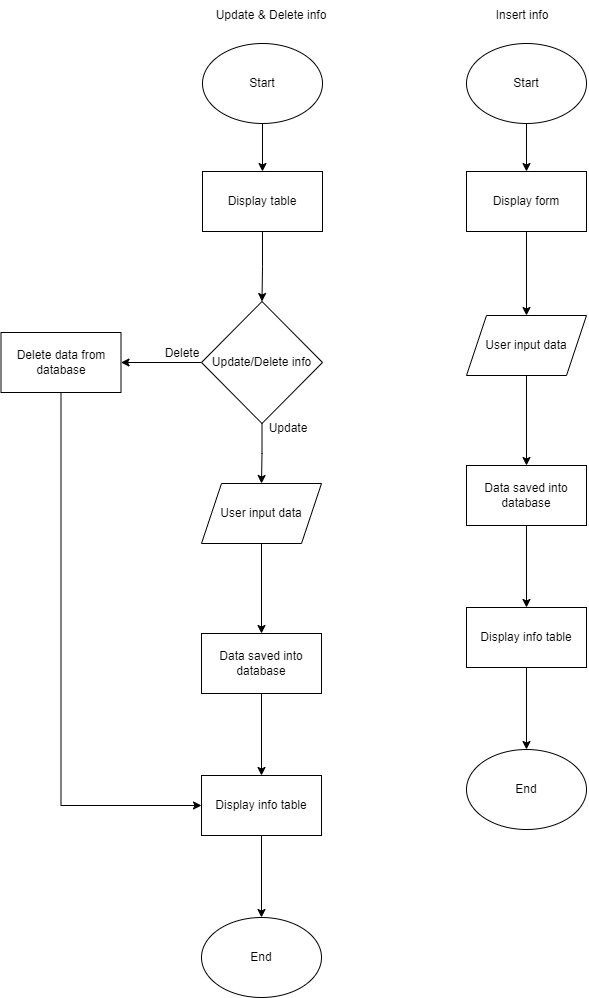

The diagram above was exported from draw.io. Its source (the exported page's mxGraphModel, read from the mxfile embedded in the PNG):
<mxGraphModel dx="2433" dy="1555" grid="0" gridSize="10" guides="1" tooltips="1" connect="1" arrows="1" fold="1" page="0" pageScale="1" pageWidth="850" pageHeight="1100" math="0" shadow="0">
  <root>
    <mxCell id="0" />
    <mxCell id="1" parent="0" />
    <mxCell id="htr1cqj7DoC8skrdJUZI-15" value="" style="edgeStyle=orthogonalEdgeStyle;rounded=0;orthogonalLoop=1;jettySize=auto;html=1;entryX=0.5;entryY=0;entryDx=0;entryDy=0;" parent="1" source="htr1cqj7DoC8skrdJUZI-2" target="htr1cqj7DoC8skrdJUZI-27" edge="1">
      <mxGeometry relative="1" as="geometry">
        <mxPoint x="67" y="-576" as="targetPoint" />
      </mxGeometry>
    </mxCell>
    <mxCell id="htr1cqj7DoC8skrdJUZI-2" value="Start" style="ellipse;whiteSpace=wrap;html=1;" parent="1" vertex="1">
      <mxGeometry x="7" y="-704" width="120" height="80" as="geometry" />
    </mxCell>
    <mxCell id="htr1cqj7DoC8skrdJUZI-6" value="" style="edgeStyle=orthogonalEdgeStyle;rounded=0;orthogonalLoop=1;jettySize=auto;html=1;exitX=0.5;exitY=1;exitDx=0;exitDy=0;" parent="1" source="htr1cqj7DoC8skrdJUZI-27" target="htr1cqj7DoC8skrdJUZI-5" edge="1">
      <mxGeometry relative="1" as="geometry">
        <mxPoint x="67" y="-522" as="sourcePoint" />
      </mxGeometry>
    </mxCell>
    <mxCell id="htr1cqj7DoC8skrdJUZI-8" value="" style="edgeStyle=orthogonalEdgeStyle;rounded=0;orthogonalLoop=1;jettySize=auto;html=1;" parent="1" source="htr1cqj7DoC8skrdJUZI-5" target="htr1cqj7DoC8skrdJUZI-7" edge="1">
      <mxGeometry relative="1" as="geometry" />
    </mxCell>
    <mxCell id="htr1cqj7DoC8skrdJUZI-5" value="User input data" style="shape=parallelogram;perimeter=parallelogramPerimeter;whiteSpace=wrap;html=1;fixedSize=1;" parent="1" vertex="1">
      <mxGeometry x="7" y="-432" width="120" height="60" as="geometry" />
    </mxCell>
    <mxCell id="htr1cqj7DoC8skrdJUZI-10" value="" style="edgeStyle=orthogonalEdgeStyle;rounded=0;orthogonalLoop=1;jettySize=auto;html=1;entryX=0.5;entryY=0;entryDx=0;entryDy=0;" parent="1" source="htr1cqj7DoC8skrdJUZI-7" target="htr1cqj7DoC8skrdJUZI-12" edge="1">
      <mxGeometry relative="1" as="geometry">
        <mxPoint x="67" y="-137" as="targetPoint" />
      </mxGeometry>
    </mxCell>
    <mxCell id="htr1cqj7DoC8skrdJUZI-7" value="Data saved into database" style="rounded=0;whiteSpace=wrap;html=1;" parent="1" vertex="1">
      <mxGeometry x="7" y="-282" width="120" height="60" as="geometry" />
    </mxCell>
    <mxCell id="htr1cqj7DoC8skrdJUZI-26" value="" style="edgeStyle=orthogonalEdgeStyle;rounded=0;orthogonalLoop=1;jettySize=auto;html=1;" parent="1" source="htr1cqj7DoC8skrdJUZI-12" target="htr1cqj7DoC8skrdJUZI-21" edge="1">
      <mxGeometry relative="1" as="geometry" />
    </mxCell>
    <mxCell id="htr1cqj7DoC8skrdJUZI-12" value="Display info table" style="rounded=0;whiteSpace=wrap;html=1;" parent="1" vertex="1">
      <mxGeometry x="7" y="-140" width="120" height="60" as="geometry" />
    </mxCell>
    <mxCell id="htr1cqj7DoC8skrdJUZI-21" value="End" style="ellipse;whiteSpace=wrap;html=1;" parent="1" vertex="1">
      <mxGeometry x="7" y="2" width="120" height="80" as="geometry" />
    </mxCell>
    <mxCell id="htr1cqj7DoC8skrdJUZI-27" value="Display form" style="rounded=0;whiteSpace=wrap;html=1;" parent="1" vertex="1">
      <mxGeometry x="7" y="-576" width="120" height="60" as="geometry" />
    </mxCell>
    <mxCell id="htr1cqj7DoC8skrdJUZI-28" value="" style="edgeStyle=orthogonalEdgeStyle;rounded=0;orthogonalLoop=1;jettySize=auto;html=1;entryX=0.5;entryY=0;entryDx=0;entryDy=0;" parent="1" source="htr1cqj7DoC8skrdJUZI-29" target="htr1cqj7DoC8skrdJUZI-38" edge="1">
      <mxGeometry relative="1" as="geometry">
        <mxPoint x="-197" y="-576" as="targetPoint" />
      </mxGeometry>
    </mxCell>
    <mxCell id="htr1cqj7DoC8skrdJUZI-29" value="Start" style="ellipse;whiteSpace=wrap;html=1;" parent="1" vertex="1">
      <mxGeometry x="-257" y="-704" width="120" height="80" as="geometry" />
    </mxCell>
    <mxCell id="htr1cqj7DoC8skrdJUZI-30" value="" style="edgeStyle=orthogonalEdgeStyle;rounded=0;orthogonalLoop=1;jettySize=auto;html=1;exitX=0.5;exitY=1;exitDx=0;exitDy=0;entryX=0.5;entryY=0;entryDx=0;entryDy=0;" parent="1" source="htr1cqj7DoC8skrdJUZI-38" target="htr1cqj7DoC8skrdJUZI-39" edge="1">
      <mxGeometry relative="1" as="geometry">
        <mxPoint x="-197" y="-522" as="sourcePoint" />
        <mxPoint x="-197" y="-441" as="targetPoint" />
      </mxGeometry>
    </mxCell>
    <mxCell id="htr1cqj7DoC8skrdJUZI-31" value="" style="edgeStyle=orthogonalEdgeStyle;rounded=0;orthogonalLoop=1;jettySize=auto;html=1;" parent="1" source="htr1cqj7DoC8skrdJUZI-32" target="htr1cqj7DoC8skrdJUZI-34" edge="1">
      <mxGeometry relative="1" as="geometry" />
    </mxCell>
    <mxCell id="htr1cqj7DoC8skrdJUZI-32" value="User input data" style="shape=parallelogram;perimeter=parallelogramPerimeter;whiteSpace=wrap;html=1;fixedSize=1;" parent="1" vertex="1">
      <mxGeometry x="-258" y="-264" width="120" height="60" as="geometry" />
    </mxCell>
    <mxCell id="htr1cqj7DoC8skrdJUZI-33" value="" style="edgeStyle=orthogonalEdgeStyle;rounded=0;orthogonalLoop=1;jettySize=auto;html=1;entryX=0.5;entryY=0;entryDx=0;entryDy=0;" parent="1" source="htr1cqj7DoC8skrdJUZI-34" target="htr1cqj7DoC8skrdJUZI-36" edge="1">
      <mxGeometry relative="1" as="geometry">
        <mxPoint x="-198" y="31" as="targetPoint" />
      </mxGeometry>
    </mxCell>
    <mxCell id="htr1cqj7DoC8skrdJUZI-34" value="Data saved into database" style="rounded=0;whiteSpace=wrap;html=1;" parent="1" vertex="1">
      <mxGeometry x="-258" y="-114" width="120" height="60" as="geometry" />
    </mxCell>
    <mxCell id="htr1cqj7DoC8skrdJUZI-35" value="" style="edgeStyle=orthogonalEdgeStyle;rounded=0;orthogonalLoop=1;jettySize=auto;html=1;" parent="1" source="htr1cqj7DoC8skrdJUZI-36" target="htr1cqj7DoC8skrdJUZI-37" edge="1">
      <mxGeometry relative="1" as="geometry" />
    </mxCell>
    <mxCell id="htr1cqj7DoC8skrdJUZI-36" value="Display info table" style="rounded=0;whiteSpace=wrap;html=1;" parent="1" vertex="1">
      <mxGeometry x="-258" y="28" width="120" height="60" as="geometry" />
    </mxCell>
    <mxCell id="htr1cqj7DoC8skrdJUZI-37" value="End" style="ellipse;whiteSpace=wrap;html=1;" parent="1" vertex="1">
      <mxGeometry x="-258" y="170" width="120" height="80" as="geometry" />
    </mxCell>
    <mxCell id="htr1cqj7DoC8skrdJUZI-38" value="Display table" style="rounded=0;whiteSpace=wrap;html=1;" parent="1" vertex="1">
      <mxGeometry x="-257" y="-576" width="120" height="60" as="geometry" />
    </mxCell>
    <mxCell id="htr1cqj7DoC8skrdJUZI-40" value="" style="edgeStyle=orthogonalEdgeStyle;rounded=0;orthogonalLoop=1;jettySize=auto;html=1;" parent="1" source="htr1cqj7DoC8skrdJUZI-39" target="htr1cqj7DoC8skrdJUZI-32" edge="1">
      <mxGeometry relative="1" as="geometry" />
    </mxCell>
    <mxCell id="htr1cqj7DoC8skrdJUZI-43" value="" style="edgeStyle=orthogonalEdgeStyle;rounded=0;orthogonalLoop=1;jettySize=auto;html=1;" parent="1" source="htr1cqj7DoC8skrdJUZI-39" target="htr1cqj7DoC8skrdJUZI-42" edge="1">
      <mxGeometry relative="1" as="geometry" />
    </mxCell>
    <mxCell id="htr1cqj7DoC8skrdJUZI-39" value="Update/Delete info" style="rhombus;whiteSpace=wrap;html=1;" parent="1" vertex="1">
      <mxGeometry x="-258" y="-446" width="121" height="122" as="geometry" />
    </mxCell>
    <mxCell id="htr1cqj7DoC8skrdJUZI-41" value="Update" style="text;html=1;align=center;verticalAlign=middle;whiteSpace=wrap;rounded=0;" parent="1" vertex="1">
      <mxGeometry x="-201" y="-334" width="60" height="30" as="geometry" />
    </mxCell>
    <mxCell id="htr1cqj7DoC8skrdJUZI-44" style="edgeStyle=orthogonalEdgeStyle;rounded=0;orthogonalLoop=1;jettySize=auto;html=1;entryX=0;entryY=0.5;entryDx=0;entryDy=0;" parent="1" source="htr1cqj7DoC8skrdJUZI-42" target="htr1cqj7DoC8skrdJUZI-36" edge="1">
      <mxGeometry relative="1" as="geometry">
        <Array as="points">
          <mxPoint x="-398" y="58" />
        </Array>
      </mxGeometry>
    </mxCell>
    <mxCell id="htr1cqj7DoC8skrdJUZI-42" value="Delete data from database" style="whiteSpace=wrap;html=1;" parent="1" vertex="1">
      <mxGeometry x="-458.5" y="-415" width="120" height="60" as="geometry" />
    </mxCell>
    <mxCell id="htr1cqj7DoC8skrdJUZI-45" value="Delete" style="text;html=1;align=center;verticalAlign=middle;whiteSpace=wrap;rounded=0;" parent="1" vertex="1">
      <mxGeometry x="-307" y="-409" width="60" height="30" as="geometry" />
    </mxCell>
    <mxCell id="htr1cqj7DoC8skrdJUZI-46" value="Update &amp;amp; Delete info" style="text;html=1;align=center;verticalAlign=middle;whiteSpace=wrap;rounded=0;" parent="1" vertex="1">
      <mxGeometry x="-255" y="-747" width="134" height="30" as="geometry" />
    </mxCell>
    <mxCell id="htr1cqj7DoC8skrdJUZI-47" value="Insert info" style="text;html=1;align=center;verticalAlign=middle;whiteSpace=wrap;rounded=0;" parent="1" vertex="1">
      <mxGeometry x="-4" y="-747" width="134" height="30" as="geometry" />
    </mxCell>
  </root>
</mxGraphModel>